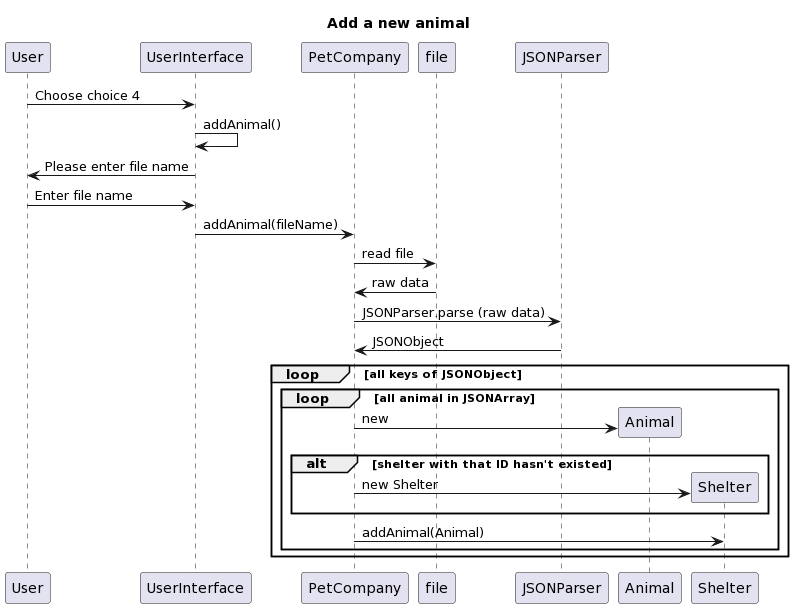

The diagram above was rendered by PlantUML. Its source (embedded in the PNG):
@startuml
title Add a new animal

User->UserInterface:Choose choice 4
UserInterface->UserInterface: addAnimal()
UserInterface->User: Please enter file name
User->UserInterface: Enter file name
UserInterface->PetCompany: addAnimal(fileName)
PetCompany->file:read file
file->PetCompany: raw data
PetCompany->JSONParser: JSONParser.parse (raw data)
JSONParser->PetCompany: JSONObject
loop all keys of JSONObject
    loop all animal in JSONArray
    create Animal
    PetCompany->Animal: new
    alt shelter with that ID hasn't existed
        create Shelter
        PetCompany->Shelter: new Shelter
    end
    PetCompany->Shelter: addAnimal(Animal)
    end
end
@enduml